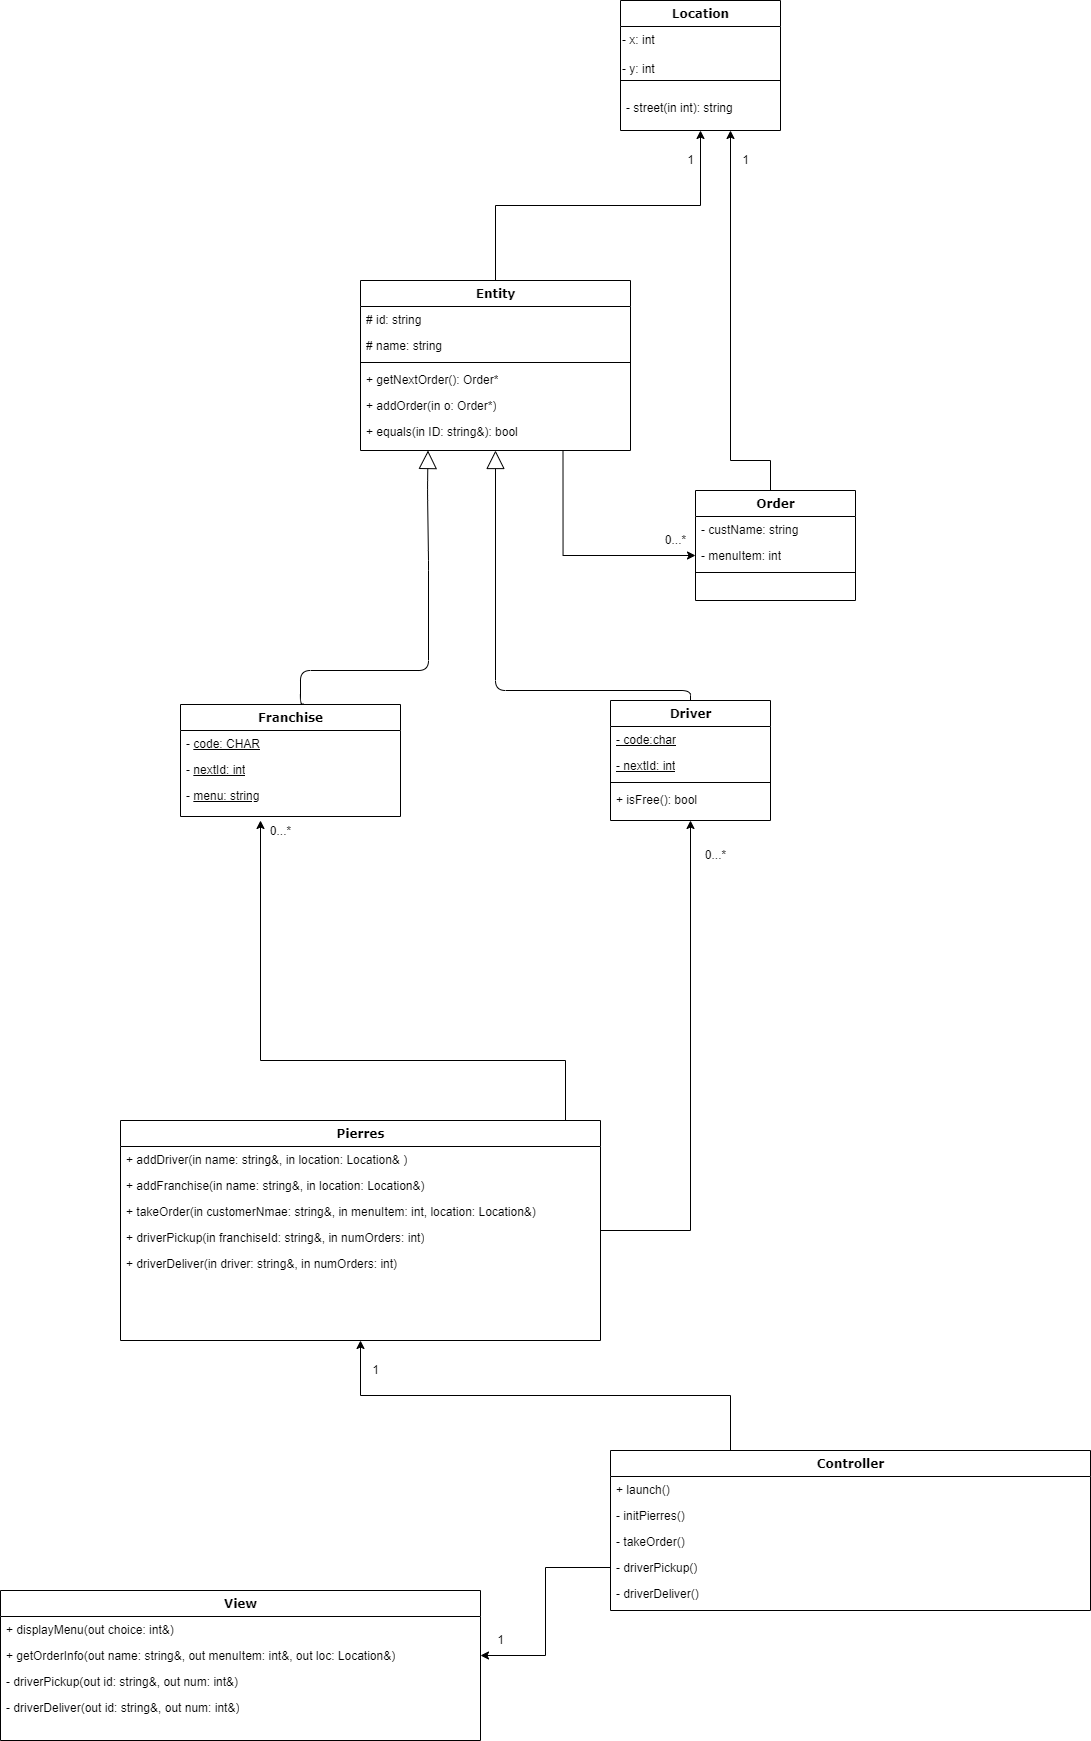

The diagram above was exported from draw.io. Its source (the exported page's mxGraphModel, read from the mxfile embedded in the PNG):
<mxGraphModel dx="2622" dy="1574" grid="1" gridSize="10" guides="1" tooltips="1" connect="1" arrows="1" fold="1" page="1" pageScale="1" pageWidth="1100" pageHeight="850" background="none" math="0" shadow="0">
  <root>
    <mxCell id="0" />
    <mxCell id="1" parent="0" />
    <mxCell id="j-JyXMVZ04TdVPLodkRo-22" style="edgeStyle=orthogonalEdgeStyle;rounded=0;orthogonalLoop=1;jettySize=auto;html=1;entryX=0.5;entryY=1;entryDx=0;entryDy=0;" edge="1" parent="1" source="78961159f06e98e8-17" target="78961159f06e98e8-108">
      <mxGeometry relative="1" as="geometry" />
    </mxCell>
    <mxCell id="j-JyXMVZ04TdVPLodkRo-34" style="edgeStyle=orthogonalEdgeStyle;rounded=0;orthogonalLoop=1;jettySize=auto;html=1;exitX=0.75;exitY=1;exitDx=0;exitDy=0;entryX=0;entryY=0.5;entryDx=0;entryDy=0;" edge="1" parent="1" source="78961159f06e98e8-17" target="78961159f06e98e8-32">
      <mxGeometry relative="1" as="geometry" />
    </mxCell>
    <mxCell id="78961159f06e98e8-17" value="Entity" style="swimlane;html=1;fontStyle=1;align=center;verticalAlign=top;childLayout=stackLayout;horizontal=1;startSize=26;horizontalStack=0;resizeParent=1;resizeLast=0;collapsible=1;marginBottom=0;swimlaneFillColor=#ffffff;rounded=0;shadow=0;comic=0;labelBackgroundColor=none;strokeWidth=1;fillColor=none;fontFamily=Verdana;fontSize=12" parent="1" vertex="1">
      <mxGeometry x="310" y="40" width="270" height="170" as="geometry" />
    </mxCell>
    <mxCell id="78961159f06e98e8-21" value="# id: string" style="text;html=1;strokeColor=none;fillColor=none;align=left;verticalAlign=top;spacingLeft=4;spacingRight=4;whiteSpace=wrap;overflow=hidden;rotatable=0;points=[[0,0.5],[1,0.5]];portConstraint=eastwest;" parent="78961159f06e98e8-17" vertex="1">
      <mxGeometry y="26" width="270" height="26" as="geometry" />
    </mxCell>
    <mxCell id="78961159f06e98e8-23" value="# name: string" style="text;html=1;strokeColor=none;fillColor=none;align=left;verticalAlign=top;spacingLeft=4;spacingRight=4;whiteSpace=wrap;overflow=hidden;rotatable=0;points=[[0,0.5],[1,0.5]];portConstraint=eastwest;" parent="78961159f06e98e8-17" vertex="1">
      <mxGeometry y="52" width="270" height="26" as="geometry" />
    </mxCell>
    <mxCell id="78961159f06e98e8-19" value="" style="line;html=1;strokeWidth=1;fillColor=none;align=left;verticalAlign=middle;spacingTop=-1;spacingLeft=3;spacingRight=3;rotatable=0;labelPosition=right;points=[];portConstraint=eastwest;" parent="78961159f06e98e8-17" vertex="1">
      <mxGeometry y="78" width="270" height="8" as="geometry" />
    </mxCell>
    <mxCell id="j-JyXMVZ04TdVPLodkRo-16" value="+ getNextOrder(): Order*" style="text;html=1;strokeColor=none;fillColor=none;align=left;verticalAlign=top;spacingLeft=4;spacingRight=4;whiteSpace=wrap;overflow=hidden;rotatable=0;points=[[0,0.5],[1,0.5]];portConstraint=eastwest;" vertex="1" parent="78961159f06e98e8-17">
      <mxGeometry y="86" width="270" height="26" as="geometry" />
    </mxCell>
    <mxCell id="j-JyXMVZ04TdVPLodkRo-17" value="+ addOrder(in o: Order*)" style="text;html=1;strokeColor=none;fillColor=none;align=left;verticalAlign=top;spacingLeft=4;spacingRight=4;whiteSpace=wrap;overflow=hidden;rotatable=0;points=[[0,0.5],[1,0.5]];portConstraint=eastwest;" vertex="1" parent="78961159f06e98e8-17">
      <mxGeometry y="112" width="270" height="26" as="geometry" />
    </mxCell>
    <mxCell id="j-JyXMVZ04TdVPLodkRo-18" value="+ equals(in ID: string&amp;amp;): bool" style="text;html=1;strokeColor=none;fillColor=none;align=left;verticalAlign=top;spacingLeft=4;spacingRight=4;whiteSpace=wrap;overflow=hidden;rotatable=0;points=[[0,0.5],[1,0.5]];portConstraint=eastwest;" vertex="1" parent="78961159f06e98e8-17">
      <mxGeometry y="138" width="270" height="26" as="geometry" />
    </mxCell>
    <mxCell id="j-JyXMVZ04TdVPLodkRo-23" style="edgeStyle=orthogonalEdgeStyle;rounded=0;orthogonalLoop=1;jettySize=auto;html=1;exitX=0.75;exitY=0;exitDx=0;exitDy=0;" edge="1" parent="1" source="78961159f06e98e8-30">
      <mxGeometry relative="1" as="geometry">
        <mxPoint x="680" y="-110" as="targetPoint" />
        <Array as="points">
          <mxPoint x="720" y="250" />
          <mxPoint x="720" y="220" />
          <mxPoint x="680" y="220" />
        </Array>
      </mxGeometry>
    </mxCell>
    <mxCell id="78961159f06e98e8-30" value="Order" style="swimlane;html=1;fontStyle=1;align=center;verticalAlign=top;childLayout=stackLayout;horizontal=1;startSize=26;horizontalStack=0;resizeParent=1;resizeLast=0;collapsible=1;marginBottom=0;swimlaneFillColor=#ffffff;rounded=0;shadow=0;comic=0;labelBackgroundColor=none;strokeWidth=1;fillColor=none;fontFamily=Verdana;fontSize=12" parent="1" vertex="1">
      <mxGeometry x="645" y="250" width="160" height="110" as="geometry" />
    </mxCell>
    <mxCell id="78961159f06e98e8-31" value="- custName: string" style="text;html=1;strokeColor=none;fillColor=none;align=left;verticalAlign=top;spacingLeft=4;spacingRight=4;whiteSpace=wrap;overflow=hidden;rotatable=0;points=[[0,0.5],[1,0.5]];portConstraint=eastwest;" parent="78961159f06e98e8-30" vertex="1">
      <mxGeometry y="26" width="160" height="26" as="geometry" />
    </mxCell>
    <mxCell id="78961159f06e98e8-32" value="- menuItem: int" style="text;html=1;strokeColor=none;fillColor=none;align=left;verticalAlign=top;spacingLeft=4;spacingRight=4;whiteSpace=wrap;overflow=hidden;rotatable=0;points=[[0,0.5],[1,0.5]];portConstraint=eastwest;" parent="78961159f06e98e8-30" vertex="1">
      <mxGeometry y="52" width="160" height="26" as="geometry" />
    </mxCell>
    <mxCell id="78961159f06e98e8-38" value="" style="line;html=1;strokeWidth=1;fillColor=none;align=left;verticalAlign=middle;spacingTop=-1;spacingLeft=3;spacingRight=3;rotatable=0;labelPosition=right;points=[];portConstraint=eastwest;" parent="78961159f06e98e8-30" vertex="1">
      <mxGeometry y="78" width="160" height="8" as="geometry" />
    </mxCell>
    <mxCell id="78961159f06e98e8-56" value="Franchise" style="swimlane;html=1;fontStyle=1;align=center;verticalAlign=top;childLayout=stackLayout;horizontal=1;startSize=26;horizontalStack=0;resizeParent=1;resizeLast=0;collapsible=1;marginBottom=0;swimlaneFillColor=#ffffff;rounded=0;shadow=0;comic=0;labelBackgroundColor=none;strokeWidth=1;fillColor=none;fontFamily=Verdana;fontSize=12" parent="1" vertex="1">
      <mxGeometry x="130" y="464" width="220" height="112" as="geometry" />
    </mxCell>
    <mxCell id="78961159f06e98e8-57" value="-&amp;nbsp;&lt;u&gt;code: CHAR&lt;/u&gt;" style="text;html=1;strokeColor=none;fillColor=none;align=left;verticalAlign=top;spacingLeft=4;spacingRight=4;whiteSpace=wrap;overflow=hidden;rotatable=0;points=[[0,0.5],[1,0.5]];portConstraint=eastwest;" parent="78961159f06e98e8-56" vertex="1">
      <mxGeometry y="26" width="220" height="26" as="geometry" />
    </mxCell>
    <mxCell id="78961159f06e98e8-58" value="-&amp;nbsp;&lt;u&gt;nextId: int&lt;/u&gt;" style="text;html=1;strokeColor=none;fillColor=none;align=left;verticalAlign=top;spacingLeft=4;spacingRight=4;whiteSpace=wrap;overflow=hidden;rotatable=0;points=[[0,0.5],[1,0.5]];portConstraint=eastwest;" parent="78961159f06e98e8-56" vertex="1">
      <mxGeometry y="52" width="220" height="26" as="geometry" />
    </mxCell>
    <mxCell id="78961159f06e98e8-59" value="-&amp;nbsp;&lt;u&gt;menu: string&lt;/u&gt;" style="text;html=1;strokeColor=none;fillColor=none;align=left;verticalAlign=top;spacingLeft=4;spacingRight=4;whiteSpace=wrap;overflow=hidden;rotatable=0;points=[[0,0.5],[1,0.5]];portConstraint=eastwest;" parent="78961159f06e98e8-56" vertex="1">
      <mxGeometry y="78" width="220" height="26" as="geometry" />
    </mxCell>
    <mxCell id="78961159f06e98e8-69" value="Driver" style="swimlane;html=1;fontStyle=1;align=center;verticalAlign=top;childLayout=stackLayout;horizontal=1;startSize=26;horizontalStack=0;resizeParent=1;resizeLast=0;collapsible=1;marginBottom=0;swimlaneFillColor=#ffffff;rounded=0;shadow=0;comic=0;labelBackgroundColor=none;strokeWidth=1;fillColor=none;fontFamily=Verdana;fontSize=12" parent="1" vertex="1">
      <mxGeometry x="560" y="460" width="160" height="120" as="geometry" />
    </mxCell>
    <mxCell id="78961159f06e98e8-70" value="&lt;u&gt;- code:char&lt;/u&gt;" style="text;html=1;strokeColor=none;fillColor=none;align=left;verticalAlign=top;spacingLeft=4;spacingRight=4;whiteSpace=wrap;overflow=hidden;rotatable=0;points=[[0,0.5],[1,0.5]];portConstraint=eastwest;" parent="78961159f06e98e8-69" vertex="1">
      <mxGeometry y="26" width="160" height="26" as="geometry" />
    </mxCell>
    <mxCell id="78961159f06e98e8-71" value="&lt;u&gt;- nextId: int&lt;/u&gt;" style="text;html=1;strokeColor=none;fillColor=none;align=left;verticalAlign=top;spacingLeft=4;spacingRight=4;whiteSpace=wrap;overflow=hidden;rotatable=0;points=[[0,0.5],[1,0.5]];portConstraint=eastwest;" parent="78961159f06e98e8-69" vertex="1">
      <mxGeometry y="52" width="160" height="26" as="geometry" />
    </mxCell>
    <mxCell id="78961159f06e98e8-77" value="" style="line;html=1;strokeWidth=1;fillColor=none;align=left;verticalAlign=middle;spacingTop=-1;spacingLeft=3;spacingRight=3;rotatable=0;labelPosition=right;points=[];portConstraint=eastwest;" parent="78961159f06e98e8-69" vertex="1">
      <mxGeometry y="78" width="160" height="8" as="geometry" />
    </mxCell>
    <mxCell id="78961159f06e98e8-78" value="+ isFree(): bool" style="text;html=1;strokeColor=none;fillColor=none;align=left;verticalAlign=top;spacingLeft=4;spacingRight=4;whiteSpace=wrap;overflow=hidden;rotatable=0;points=[[0,0.5],[1,0.5]];portConstraint=eastwest;" parent="78961159f06e98e8-69" vertex="1">
      <mxGeometry y="86" width="160" height="26" as="geometry" />
    </mxCell>
    <mxCell id="j-JyXMVZ04TdVPLodkRo-30" style="edgeStyle=orthogonalEdgeStyle;rounded=0;orthogonalLoop=1;jettySize=auto;html=1;" edge="1" parent="1" source="78961159f06e98e8-82">
      <mxGeometry relative="1" as="geometry">
        <mxPoint x="210" y="580" as="targetPoint" />
        <Array as="points">
          <mxPoint x="515" y="820" />
          <mxPoint x="210" y="820" />
        </Array>
      </mxGeometry>
    </mxCell>
    <mxCell id="j-JyXMVZ04TdVPLodkRo-31" style="edgeStyle=orthogonalEdgeStyle;rounded=0;orthogonalLoop=1;jettySize=auto;html=1;entryX=0.5;entryY=1;entryDx=0;entryDy=0;" edge="1" parent="1" source="78961159f06e98e8-82" target="78961159f06e98e8-69">
      <mxGeometry relative="1" as="geometry" />
    </mxCell>
    <mxCell id="78961159f06e98e8-82" value="Pierres" style="swimlane;html=1;fontStyle=1;align=center;verticalAlign=top;childLayout=stackLayout;horizontal=1;startSize=26;horizontalStack=0;resizeParent=1;resizeLast=0;collapsible=1;marginBottom=0;swimlaneFillColor=#ffffff;rounded=0;shadow=0;comic=0;labelBackgroundColor=none;strokeWidth=1;fillColor=none;fontFamily=Verdana;fontSize=12" parent="1" vertex="1">
      <mxGeometry x="70" y="880" width="480" height="220" as="geometry" />
    </mxCell>
    <mxCell id="78961159f06e98e8-91" value="+ addDriver(in name: string&amp;amp;, in location: Location&amp;amp; )" style="text;html=1;strokeColor=none;fillColor=none;align=left;verticalAlign=top;spacingLeft=4;spacingRight=4;whiteSpace=wrap;overflow=hidden;rotatable=0;points=[[0,0.5],[1,0.5]];portConstraint=eastwest;" parent="78961159f06e98e8-82" vertex="1">
      <mxGeometry y="26" width="480" height="26" as="geometry" />
    </mxCell>
    <mxCell id="78961159f06e98e8-94" value="+ addFranchise(in name: string&amp;amp;, in location: Location&amp;amp;)" style="text;html=1;strokeColor=none;fillColor=none;align=left;verticalAlign=top;spacingLeft=4;spacingRight=4;whiteSpace=wrap;overflow=hidden;rotatable=0;points=[[0,0.5],[1,0.5]];portConstraint=eastwest;" parent="78961159f06e98e8-82" vertex="1">
      <mxGeometry y="52" width="480" height="26" as="geometry" />
    </mxCell>
    <mxCell id="j-JyXMVZ04TdVPLodkRo-27" value="+ takeOrder(in customerNmae: string&amp;amp;, in menuItem: int, location: Location&amp;amp;)" style="text;html=1;strokeColor=none;fillColor=none;align=left;verticalAlign=top;spacingLeft=4;spacingRight=4;whiteSpace=wrap;overflow=hidden;rotatable=0;points=[[0,0.5],[1,0.5]];portConstraint=eastwest;" vertex="1" parent="78961159f06e98e8-82">
      <mxGeometry y="78" width="480" height="26" as="geometry" />
    </mxCell>
    <mxCell id="j-JyXMVZ04TdVPLodkRo-28" value="+ driverPickup(in franchiseId: string&amp;amp;, in numOrders: int)" style="text;html=1;strokeColor=none;fillColor=none;align=left;verticalAlign=top;spacingLeft=4;spacingRight=4;whiteSpace=wrap;overflow=hidden;rotatable=0;points=[[0,0.5],[1,0.5]];portConstraint=eastwest;" vertex="1" parent="78961159f06e98e8-82">
      <mxGeometry y="104" width="480" height="26" as="geometry" />
    </mxCell>
    <mxCell id="j-JyXMVZ04TdVPLodkRo-29" value="+ driverDeliver(in driver: string&amp;amp;, in numOrders: int)" style="text;html=1;strokeColor=none;fillColor=none;align=left;verticalAlign=top;spacingLeft=4;spacingRight=4;whiteSpace=wrap;overflow=hidden;rotatable=0;points=[[0,0.5],[1,0.5]];portConstraint=eastwest;" vertex="1" parent="78961159f06e98e8-82">
      <mxGeometry y="130" width="480" height="26" as="geometry" />
    </mxCell>
    <mxCell id="78961159f06e98e8-126" style="edgeStyle=orthogonalEdgeStyle;html=1;labelBackgroundColor=none;startFill=0;startSize=8;endArrow=block;endFill=0;endSize=16;fontFamily=Verdana;fontSize=12;entryX=0.5;entryY=1;entryDx=0;entryDy=0;exitX=0.5;exitY=0;exitDx=0;exitDy=0;" parent="1" source="78961159f06e98e8-69" target="78961159f06e98e8-17" edge="1">
      <mxGeometry relative="1" as="geometry">
        <Array as="points">
          <mxPoint x="640" y="450" />
          <mxPoint x="445" y="450" />
        </Array>
      </mxGeometry>
    </mxCell>
    <mxCell id="78961159f06e98e8-108" value="Location" style="swimlane;html=1;fontStyle=1;align=center;verticalAlign=top;childLayout=stackLayout;horizontal=1;startSize=26;horizontalStack=0;resizeParent=1;resizeLast=0;collapsible=1;marginBottom=0;swimlaneFillColor=#ffffff;rounded=0;shadow=0;comic=0;labelBackgroundColor=none;strokeWidth=1;fillColor=none;fontFamily=Verdana;fontSize=12" parent="1" vertex="1">
      <mxGeometry x="570" y="-240" width="160" height="130" as="geometry" />
    </mxCell>
    <mxCell id="j-JyXMVZ04TdVPLodkRo-20" value="- x: int&lt;br&gt;&lt;br&gt;- y: int" style="text;whiteSpace=wrap;html=1;" vertex="1" parent="78961159f06e98e8-108">
      <mxGeometry y="26" width="160" height="40" as="geometry" />
    </mxCell>
    <mxCell id="78961159f06e98e8-116" value="" style="line;html=1;strokeWidth=1;fillColor=none;align=left;verticalAlign=middle;spacingTop=-1;spacingLeft=3;spacingRight=3;rotatable=0;labelPosition=right;points=[];portConstraint=eastwest;" parent="78961159f06e98e8-108" vertex="1">
      <mxGeometry y="66" width="160" height="28" as="geometry" />
    </mxCell>
    <mxCell id="j-JyXMVZ04TdVPLodkRo-58" value="- street(in int): string" style="text;html=1;strokeColor=none;fillColor=none;align=left;verticalAlign=top;spacingLeft=4;spacingRight=4;whiteSpace=wrap;overflow=hidden;rotatable=0;points=[[0,0.5],[1,0.5]];portConstraint=eastwest;" vertex="1" parent="78961159f06e98e8-108">
      <mxGeometry y="94" width="160" height="26" as="geometry" />
    </mxCell>
    <mxCell id="j-JyXMVZ04TdVPLodkRo-9" style="edgeStyle=orthogonalEdgeStyle;html=1;labelBackgroundColor=none;startFill=0;startSize=8;endArrow=block;endFill=0;endSize=16;fontFamily=Verdana;fontSize=12;exitX=0.56;exitY=-0.004;exitDx=0;exitDy=0;exitPerimeter=0;entryX=0.25;entryY=1;entryDx=0;entryDy=0;" edge="1" parent="1" source="78961159f06e98e8-56" target="78961159f06e98e8-17">
      <mxGeometry relative="1" as="geometry">
        <Array as="points">
          <mxPoint x="250" y="463" />
          <mxPoint x="250" y="430" />
          <mxPoint x="378" y="430" />
          <mxPoint x="378" y="320" />
          <mxPoint x="377" y="320" />
          <mxPoint x="377" y="250" />
        </Array>
        <mxPoint x="450" y="510" as="sourcePoint" />
        <mxPoint x="400" y="290" as="targetPoint" />
      </mxGeometry>
    </mxCell>
    <mxCell id="j-JyXMVZ04TdVPLodkRo-25" value="1" style="text;html=1;align=center;verticalAlign=middle;resizable=0;points=[];autosize=1;strokeColor=none;fillColor=none;" vertex="1" parent="1">
      <mxGeometry x="680" y="-95" width="30" height="30" as="geometry" />
    </mxCell>
    <mxCell id="j-JyXMVZ04TdVPLodkRo-26" value="1" style="text;html=1;align=center;verticalAlign=middle;resizable=0;points=[];autosize=1;strokeColor=none;fillColor=none;" vertex="1" parent="1">
      <mxGeometry x="625" y="-95" width="30" height="30" as="geometry" />
    </mxCell>
    <mxCell id="j-JyXMVZ04TdVPLodkRo-32" value="0...*" style="text;html=1;align=center;verticalAlign=middle;resizable=0;points=[];autosize=1;strokeColor=none;fillColor=none;" vertex="1" parent="1">
      <mxGeometry x="210" y="576" width="40" height="30" as="geometry" />
    </mxCell>
    <mxCell id="j-JyXMVZ04TdVPLodkRo-33" value="0...*" style="text;html=1;align=center;verticalAlign=middle;resizable=0;points=[];autosize=1;strokeColor=none;fillColor=none;" vertex="1" parent="1">
      <mxGeometry x="645" y="600" width="40" height="30" as="geometry" />
    </mxCell>
    <mxCell id="j-JyXMVZ04TdVPLodkRo-35" value="0...*" style="text;html=1;align=center;verticalAlign=middle;resizable=0;points=[];autosize=1;strokeColor=none;fillColor=none;" vertex="1" parent="1">
      <mxGeometry x="605" y="285" width="40" height="30" as="geometry" />
    </mxCell>
    <mxCell id="j-JyXMVZ04TdVPLodkRo-55" style="edgeStyle=orthogonalEdgeStyle;rounded=0;orthogonalLoop=1;jettySize=auto;html=1;exitX=0.25;exitY=0;exitDx=0;exitDy=0;entryX=0.5;entryY=1;entryDx=0;entryDy=0;" edge="1" parent="1" source="j-JyXMVZ04TdVPLodkRo-36" target="78961159f06e98e8-82">
      <mxGeometry relative="1" as="geometry" />
    </mxCell>
    <mxCell id="j-JyXMVZ04TdVPLodkRo-36" value="Controller" style="swimlane;html=1;fontStyle=1;align=center;verticalAlign=top;childLayout=stackLayout;horizontal=1;startSize=26;horizontalStack=0;resizeParent=1;resizeLast=0;collapsible=1;marginBottom=0;swimlaneFillColor=#ffffff;rounded=0;shadow=0;comic=0;labelBackgroundColor=none;strokeWidth=1;fillColor=none;fontFamily=Verdana;fontSize=12" vertex="1" parent="1">
      <mxGeometry x="560" y="1210" width="480" height="160" as="geometry" />
    </mxCell>
    <mxCell id="j-JyXMVZ04TdVPLodkRo-40" value="+ launch()" style="text;html=1;strokeColor=none;fillColor=none;align=left;verticalAlign=top;spacingLeft=4;spacingRight=4;whiteSpace=wrap;overflow=hidden;rotatable=0;points=[[0,0.5],[1,0.5]];portConstraint=eastwest;" vertex="1" parent="j-JyXMVZ04TdVPLodkRo-36">
      <mxGeometry y="26" width="480" height="26" as="geometry" />
    </mxCell>
    <mxCell id="j-JyXMVZ04TdVPLodkRo-41" value="- initPierres()" style="text;html=1;strokeColor=none;fillColor=none;align=left;verticalAlign=top;spacingLeft=4;spacingRight=4;whiteSpace=wrap;overflow=hidden;rotatable=0;points=[[0,0.5],[1,0.5]];portConstraint=eastwest;" vertex="1" parent="j-JyXMVZ04TdVPLodkRo-36">
      <mxGeometry y="52" width="480" height="26" as="geometry" />
    </mxCell>
    <mxCell id="j-JyXMVZ04TdVPLodkRo-42" value="- takeOrder()" style="text;html=1;strokeColor=none;fillColor=none;align=left;verticalAlign=top;spacingLeft=4;spacingRight=4;whiteSpace=wrap;overflow=hidden;rotatable=0;points=[[0,0.5],[1,0.5]];portConstraint=eastwest;" vertex="1" parent="j-JyXMVZ04TdVPLodkRo-36">
      <mxGeometry y="78" width="480" height="26" as="geometry" />
    </mxCell>
    <mxCell id="j-JyXMVZ04TdVPLodkRo-43" value="- driverPickup()" style="text;html=1;strokeColor=none;fillColor=none;align=left;verticalAlign=top;spacingLeft=4;spacingRight=4;whiteSpace=wrap;overflow=hidden;rotatable=0;points=[[0,0.5],[1,0.5]];portConstraint=eastwest;" vertex="1" parent="j-JyXMVZ04TdVPLodkRo-36">
      <mxGeometry y="104" width="480" height="26" as="geometry" />
    </mxCell>
    <mxCell id="j-JyXMVZ04TdVPLodkRo-44" value="- driverDeliver()" style="text;html=1;strokeColor=none;fillColor=none;align=left;verticalAlign=top;spacingLeft=4;spacingRight=4;whiteSpace=wrap;overflow=hidden;rotatable=0;points=[[0,0.5],[1,0.5]];portConstraint=eastwest;" vertex="1" parent="j-JyXMVZ04TdVPLodkRo-36">
      <mxGeometry y="130" width="480" height="26" as="geometry" />
    </mxCell>
    <mxCell id="j-JyXMVZ04TdVPLodkRo-45" value="View" style="swimlane;html=1;fontStyle=1;align=center;verticalAlign=top;childLayout=stackLayout;horizontal=1;startSize=26;horizontalStack=0;resizeParent=1;resizeLast=0;collapsible=1;marginBottom=0;swimlaneFillColor=#ffffff;rounded=0;shadow=0;comic=0;labelBackgroundColor=none;strokeWidth=1;fillColor=none;fontFamily=Verdana;fontSize=12" vertex="1" parent="1">
      <mxGeometry x="-50" y="1350" width="480" height="150" as="geometry" />
    </mxCell>
    <mxCell id="j-JyXMVZ04TdVPLodkRo-49" value="+ displayMenu(out choice: int&amp;amp;)" style="text;html=1;strokeColor=none;fillColor=none;align=left;verticalAlign=top;spacingLeft=4;spacingRight=4;whiteSpace=wrap;overflow=hidden;rotatable=0;points=[[0,0.5],[1,0.5]];portConstraint=eastwest;" vertex="1" parent="j-JyXMVZ04TdVPLodkRo-45">
      <mxGeometry y="26" width="480" height="26" as="geometry" />
    </mxCell>
    <mxCell id="j-JyXMVZ04TdVPLodkRo-50" value="+ getOrderInfo(out name: string&amp;amp;, out menuItem: int&amp;amp;, out loc: Location&amp;amp;)" style="text;html=1;strokeColor=none;fillColor=none;align=left;verticalAlign=top;spacingLeft=4;spacingRight=4;whiteSpace=wrap;overflow=hidden;rotatable=0;points=[[0,0.5],[1,0.5]];portConstraint=eastwest;" vertex="1" parent="j-JyXMVZ04TdVPLodkRo-45">
      <mxGeometry y="52" width="480" height="26" as="geometry" />
    </mxCell>
    <mxCell id="j-JyXMVZ04TdVPLodkRo-51" value="- driverPickup(out id: string&amp;amp;, out num: int&amp;amp;)" style="text;html=1;strokeColor=none;fillColor=none;align=left;verticalAlign=top;spacingLeft=4;spacingRight=4;whiteSpace=wrap;overflow=hidden;rotatable=0;points=[[0,0.5],[1,0.5]];portConstraint=eastwest;" vertex="1" parent="j-JyXMVZ04TdVPLodkRo-45">
      <mxGeometry y="78" width="480" height="26" as="geometry" />
    </mxCell>
    <mxCell id="j-JyXMVZ04TdVPLodkRo-52" value="- driverDeliver(out id: string&amp;amp;, out num: int&amp;amp;)" style="text;html=1;strokeColor=none;fillColor=none;align=left;verticalAlign=top;spacingLeft=4;spacingRight=4;whiteSpace=wrap;overflow=hidden;rotatable=0;points=[[0,0.5],[1,0.5]];portConstraint=eastwest;" vertex="1" parent="j-JyXMVZ04TdVPLodkRo-45">
      <mxGeometry y="104" width="480" height="26" as="geometry" />
    </mxCell>
    <mxCell id="j-JyXMVZ04TdVPLodkRo-54" style="edgeStyle=orthogonalEdgeStyle;rounded=0;orthogonalLoop=1;jettySize=auto;html=1;exitX=0;exitY=0.5;exitDx=0;exitDy=0;entryX=1;entryY=0.5;entryDx=0;entryDy=0;" edge="1" parent="1" source="j-JyXMVZ04TdVPLodkRo-43" target="j-JyXMVZ04TdVPLodkRo-50">
      <mxGeometry relative="1" as="geometry" />
    </mxCell>
    <mxCell id="j-JyXMVZ04TdVPLodkRo-56" value="1" style="text;html=1;align=center;verticalAlign=middle;resizable=0;points=[];autosize=1;strokeColor=none;fillColor=none;" vertex="1" parent="1">
      <mxGeometry x="310" y="1115" width="30" height="30" as="geometry" />
    </mxCell>
    <mxCell id="j-JyXMVZ04TdVPLodkRo-57" value="1" style="text;html=1;align=center;verticalAlign=middle;resizable=0;points=[];autosize=1;strokeColor=none;fillColor=none;" vertex="1" parent="1">
      <mxGeometry x="435" y="1385" width="30" height="30" as="geometry" />
    </mxCell>
  </root>
</mxGraphModel>